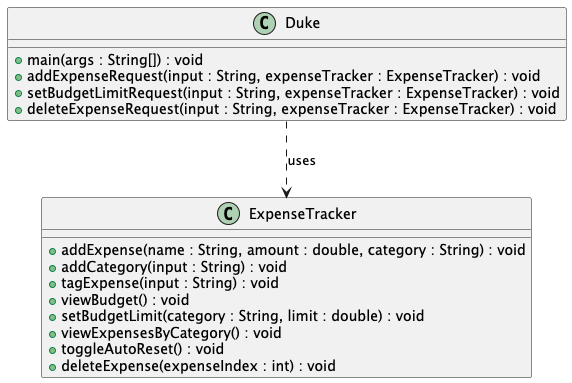

The diagram above was rendered by PlantUML. Its source (embedded in the PNG):
@startuml

class Duke {
    + main(args : String[]) : void
    + addExpenseRequest(input : String, expenseTracker : ExpenseTracker) : void
    + setBudgetLimitRequest(input : String, expenseTracker : ExpenseTracker) : void
    + deleteExpenseRequest(input : String, expenseTracker : ExpenseTracker) : void
}

class ExpenseTracker {
    + addExpense(name : String, amount : double, category : String) : void
    + addCategory(input : String) : void
    + tagExpense(input : String) : void
    + viewBudget() : void
    + setBudgetLimit(category : String, limit : double) : void
    + viewExpensesByCategory() : void
    + toggleAutoReset() : void
    + deleteExpense(expenseIndex : int) : void
}

Duke ..> ExpenseTracker : uses

@enduml